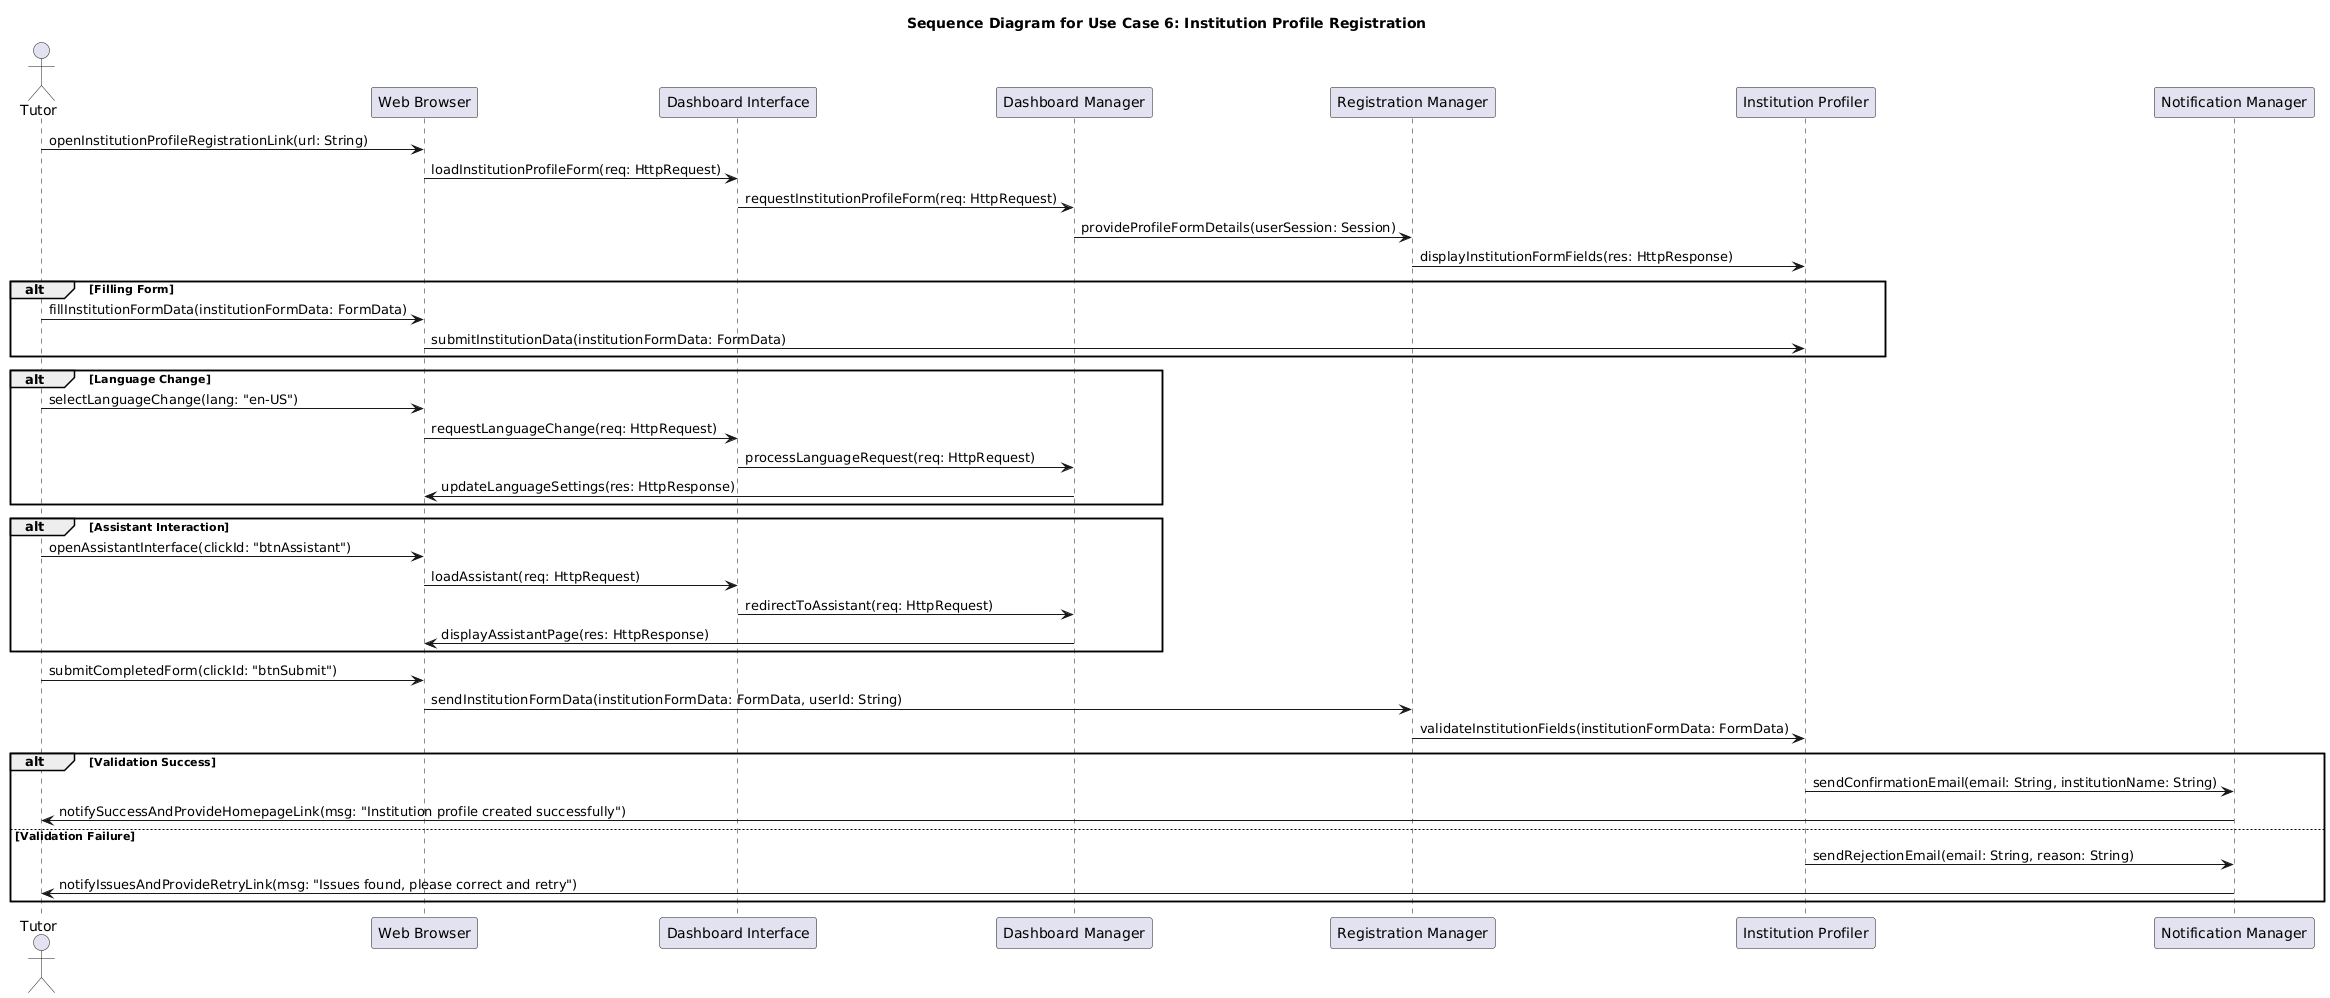

The diagram above was rendered by PlantUML. Its source (embedded in the PNG):
@startuml
title Sequence Diagram for Use Case 6: Institution Profile Registration

actor Tutor
participant "Web Browser" as Browser
participant "Dashboard Interface" as DashboardInterface
participant "Dashboard Manager" as DashboardManager
participant "Registration Manager" as RegistrationManager
participant "Institution Profiler" as InstitutionProfiler
participant "Notification Manager" as NotificationManager

' --- Il Tutor apre il link di registrazione ricevuto via email ---
Tutor -> Browser: openInstitutionProfileRegistrationLink(url: String)
Browser -> DashboardInterface: loadInstitutionProfileForm(req: HttpRequest)
DashboardInterface -> DashboardManager: requestInstitutionProfileForm(req: HttpRequest)
DashboardManager -> RegistrationManager: provideProfileFormDetails(userSession: Session)
RegistrationManager -> InstitutionProfiler: displayInstitutionFormFields(res: HttpResponse)

' --- Il Tutor compila il form (incluso il caricamento del logo) ---
alt Filling Form
    Tutor -> Browser: fillInstitutionFormData(institutionFormData: FormData)
    Browser -> InstitutionProfiler: submitInstitutionData(institutionFormData: FormData)
end

' --- Opzione di cambio lingua ---
alt Language Change
    Tutor -> Browser: selectLanguageChange(lang: "en-US")
    Browser -> DashboardInterface: requestLanguageChange(req: HttpRequest)
    DashboardInterface -> DashboardManager: processLanguageRequest(req: HttpRequest)
    DashboardManager -> Browser: updateLanguageSettings(res: HttpResponse)
end

' --- Opzione di interazione con l'Assistant ---
alt Assistant Interaction
    Tutor -> Browser: openAssistantInterface(clickId: "btnAssistant")
    Browser -> DashboardInterface: loadAssistant(req: HttpRequest)
    DashboardInterface -> DashboardManager: redirectToAssistant(req: HttpRequest)
    DashboardManager -> Browser: displayAssistantPage(res: HttpResponse)
end

' --- Il Tutor invia il form completato ---
Tutor -> Browser: submitCompletedForm(clickId: "btnSubmit")
Browser -> RegistrationManager: sendInstitutionFormData(institutionFormData: FormData, userId: String)
RegistrationManager -> InstitutionProfiler: validateInstitutionFields(institutionFormData: FormData)

alt Validation Success
    InstitutionProfiler -> NotificationManager: sendConfirmationEmail(email: String, institutionName: String)
    NotificationManager -> Tutor: notifySuccessAndProvideHomepageLink(msg: "Institution profile created successfully")
else Validation Failure
    InstitutionProfiler -> NotificationManager: sendRejectionEmail(email: String, reason: String)
    NotificationManager -> Tutor: notifyIssuesAndProvideRetryLink(msg: "Issues found, please correct and retry")
end
@enduml